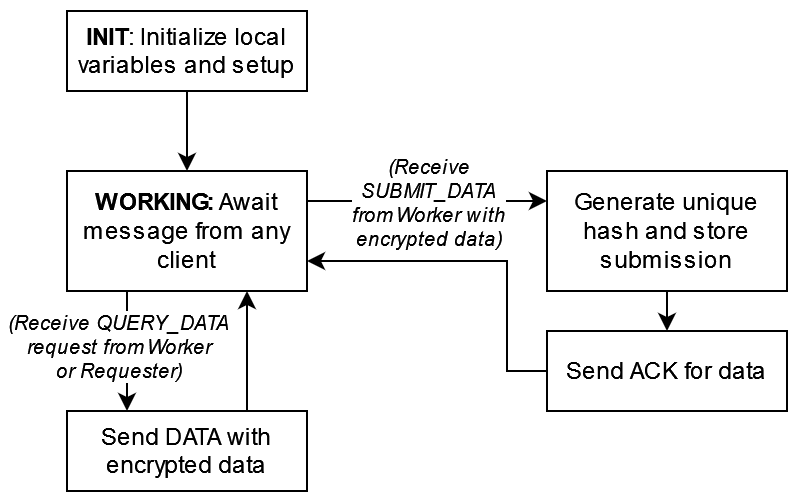

The diagram above was exported from draw.io. Its source (the exported page's mxGraphModel, read from the mxfile embedded in the PNG):
<mxGraphModel dx="-892" dy="-247" grid="1" gridSize="10" guides="1" tooltips="1" connect="1" arrows="1" fold="1" page="1" pageScale="1" pageWidth="850" pageHeight="1100" math="0" shadow="0">
  <root>
    <mxCell id="0" />
    <mxCell id="1" parent="0" />
    <mxCell id="BzDGwhldSfUl_Vcu2XNE-1" style="edgeStyle=orthogonalEdgeStyle;rounded=0;orthogonalLoop=1;jettySize=auto;html=1;exitX=0.5;exitY=1;exitDx=0;exitDy=0;entryX=0.5;entryY=0;entryDx=0;entryDy=0;" edge="1" parent="1" source="BzDGwhldSfUl_Vcu2XNE-2">
      <mxGeometry relative="1" as="geometry">
        <mxPoint x="2660" y="1200" as="targetPoint" />
      </mxGeometry>
    </mxCell>
    <mxCell id="BzDGwhldSfUl_Vcu2XNE-2" value="&lt;b&gt;INIT&lt;/b&gt;: Initialize local variables and setup" style="rounded=0;whiteSpace=wrap;html=1;" vertex="1" parent="1">
      <mxGeometry x="2600" y="1120" width="120" height="40" as="geometry" />
    </mxCell>
    <mxCell id="BzDGwhldSfUl_Vcu2XNE-3" style="edgeStyle=orthogonalEdgeStyle;rounded=0;orthogonalLoop=1;jettySize=auto;html=1;exitX=1;exitY=0.25;exitDx=0;exitDy=0;entryX=0;entryY=0.25;entryDx=0;entryDy=0;" edge="1" parent="1" source="BzDGwhldSfUl_Vcu2XNE-7" target="BzDGwhldSfUl_Vcu2XNE-9">
      <mxGeometry relative="1" as="geometry" />
    </mxCell>
    <mxCell id="BzDGwhldSfUl_Vcu2XNE-4" value="&lt;div style=&quot;font-size: 10px;&quot;&gt;&lt;font style=&quot;font-size: 10px;&quot;&gt;&lt;i&gt;(Receive &lt;br&gt;&lt;/i&gt;&lt;/font&gt;&lt;/div&gt;&lt;div style=&quot;font-size: 10px;&quot;&gt;&lt;font style=&quot;font-size: 10px;&quot;&gt;&lt;i&gt;SUBMIT_DATA&lt;/i&gt;&lt;/font&gt;&lt;/div&gt;&lt;div style=&quot;font-size: 10px;&quot;&gt;&lt;font style=&quot;font-size: 10px;&quot;&gt;&lt;i&gt;from Worker with&lt;/i&gt;&lt;/font&gt;&lt;/div&gt;&lt;div style=&quot;font-size: 10px;&quot;&gt;&lt;font style=&quot;font-size: 10px;&quot;&gt;&lt;i&gt;encrypted data)&lt;br&gt;&lt;/i&gt;&lt;/font&gt;&lt;/div&gt;" style="edgeLabel;html=1;align=center;verticalAlign=middle;resizable=0;points=[];" vertex="1" connectable="0" parent="BzDGwhldSfUl_Vcu2XNE-3">
      <mxGeometry x="-0.2364" y="-2" relative="1" as="geometry">
        <mxPoint x="14" y="-2" as="offset" />
      </mxGeometry>
    </mxCell>
    <mxCell id="BzDGwhldSfUl_Vcu2XNE-5" style="edgeStyle=orthogonalEdgeStyle;rounded=0;orthogonalLoop=1;jettySize=auto;html=1;exitX=0.25;exitY=1;exitDx=0;exitDy=0;entryX=0.25;entryY=0;entryDx=0;entryDy=0;" edge="1" parent="1" source="BzDGwhldSfUl_Vcu2XNE-7" target="BzDGwhldSfUl_Vcu2XNE-13">
      <mxGeometry relative="1" as="geometry" />
    </mxCell>
    <mxCell id="BzDGwhldSfUl_Vcu2XNE-6" value="&lt;div style=&quot;font-size: 10px;&quot;&gt;&lt;font style=&quot;font-size: 10px;&quot;&gt;&lt;i&gt;(Receive QUERY_DATA&lt;/i&gt;&lt;/font&gt;&lt;/div&gt;&lt;div style=&quot;font-size: 10px;&quot;&gt;&lt;font style=&quot;font-size: 10px;&quot;&gt;&lt;i&gt;request from Worker&lt;/i&gt;&lt;/font&gt;&lt;/div&gt;&lt;div style=&quot;font-size: 10px;&quot;&gt;&lt;font style=&quot;font-size: 10px;&quot;&gt;&lt;i&gt;or Requester)&lt;br&gt;&lt;/i&gt;&lt;/font&gt;&lt;/div&gt;" style="edgeLabel;html=1;align=center;verticalAlign=middle;resizable=0;points=[];" vertex="1" connectable="0" parent="BzDGwhldSfUl_Vcu2XNE-5">
      <mxGeometry x="0.0435" y="-1" relative="1" as="geometry">
        <mxPoint x="-4" y="-4" as="offset" />
      </mxGeometry>
    </mxCell>
    <mxCell id="BzDGwhldSfUl_Vcu2XNE-7" value="&lt;b&gt;WORKING: &lt;/b&gt;Await message from any client" style="rounded=0;whiteSpace=wrap;html=1;" vertex="1" parent="1">
      <mxGeometry x="2600" y="1200" width="120" height="60" as="geometry" />
    </mxCell>
    <mxCell id="BzDGwhldSfUl_Vcu2XNE-8" style="edgeStyle=orthogonalEdgeStyle;rounded=0;orthogonalLoop=1;jettySize=auto;html=1;exitX=0.5;exitY=1;exitDx=0;exitDy=0;entryX=0.5;entryY=0;entryDx=0;entryDy=0;" edge="1" parent="1" source="BzDGwhldSfUl_Vcu2XNE-9" target="BzDGwhldSfUl_Vcu2XNE-11">
      <mxGeometry relative="1" as="geometry" />
    </mxCell>
    <mxCell id="BzDGwhldSfUl_Vcu2XNE-9" value="Generate unique hash and store submission" style="rounded=0;whiteSpace=wrap;html=1;" vertex="1" parent="1">
      <mxGeometry x="2840" y="1200" width="120" height="60" as="geometry" />
    </mxCell>
    <mxCell id="BzDGwhldSfUl_Vcu2XNE-10" style="edgeStyle=orthogonalEdgeStyle;rounded=0;orthogonalLoop=1;jettySize=auto;html=1;exitX=0;exitY=0.5;exitDx=0;exitDy=0;entryX=1;entryY=0.75;entryDx=0;entryDy=0;" edge="1" parent="1" source="BzDGwhldSfUl_Vcu2XNE-11" target="BzDGwhldSfUl_Vcu2XNE-7">
      <mxGeometry relative="1" as="geometry">
        <Array as="points">
          <mxPoint x="2820" y="1300" />
          <mxPoint x="2820" y="1245" />
        </Array>
      </mxGeometry>
    </mxCell>
    <mxCell id="BzDGwhldSfUl_Vcu2XNE-11" value="Send ACK for data" style="rounded=0;whiteSpace=wrap;html=1;" vertex="1" parent="1">
      <mxGeometry x="2840" y="1280" width="120" height="40" as="geometry" />
    </mxCell>
    <mxCell id="BzDGwhldSfUl_Vcu2XNE-12" style="edgeStyle=orthogonalEdgeStyle;rounded=0;orthogonalLoop=1;jettySize=auto;html=1;exitX=0.75;exitY=0;exitDx=0;exitDy=0;entryX=0.75;entryY=1;entryDx=0;entryDy=0;" edge="1" parent="1" source="BzDGwhldSfUl_Vcu2XNE-13" target="BzDGwhldSfUl_Vcu2XNE-7">
      <mxGeometry relative="1" as="geometry" />
    </mxCell>
    <mxCell id="BzDGwhldSfUl_Vcu2XNE-13" value="Send DATA with encrypted data" style="rounded=0;whiteSpace=wrap;html=1;" vertex="1" parent="1">
      <mxGeometry x="2600" y="1320" width="120" height="40" as="geometry" />
    </mxCell>
  </root>
</mxGraphModel>